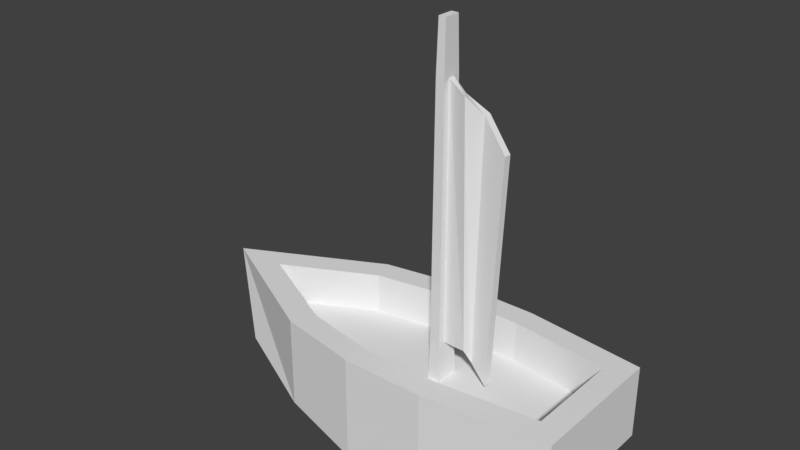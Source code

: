 # Source: lp_boat.blend  (saved by Blender 2.78.0; exported with 4.5.12 LTS)
import bpy
from mathutils import Matrix  # noqa: F401  (used for matrix-valued properties, if any)

bpy.ops.wm.read_factory_settings(use_empty=True)
scene = bpy.context.scene
scene.name = 'Scene'

# ---- collections
col_collection_1 = bpy.data.collections.new('Collection 1'); scene.collection.children.link(col_collection_1)

# ---- world
world_world = bpy.data.worlds.new('World'); scene.world = world_world
world_world.color = (0.05088, 0.05088, 0.05088)
world_world.use_sun_shadow = False
world_world.sun_shadow_jitter_overblur = 0.0
world_world.cycles.sampling_method = 'MANUAL'

# ---- meshes
me_cylinder_005 = bpy.data.meshes.new('Cylinder.005')
me_cylinder_005.from_pydata([(-2.329, -0.5039, -2.423), (-2.274, 0.0, -1.381), (-2.329, 0.5039, -2.423), (3.034, -1.0, -2.423), (2.691, -0.6957, -1.381), (3.034, 1.0, -2.423), (2.691, 0.6957, -1.381), (1.294, 1.21, -2.892), (0.1174, 1.21, -2.892), (-1.059, 1.0, -2.704), (-0.9489, 0.671, -1.381), (0.1479, 0.867, -1.381), (1.273, 0.867, -1.381), (-1.059, -1.0, -2.704), (0.1174, -1.21, -2.892), (1.294, -1.21, -2.892), (1.273, -0.867, -1.381), (0.1479, -0.867, -1.381), (-0.9489, -0.671, -1.381), (1.294, 1.21, -1.381), (3.034, 1.0, -1.381), (3.034, -1.0, -1.381), (-1.059, -1.0, -1.381), (-3.034, 0.0, -1.381), (-1.059, 1.0, -1.381), (0.1174, 1.21, -1.381), (1.294, -1.21, -1.381), (0.1174, -1.21, -1.381), (1.273, 0.867, -1.973), (1.273, -0.867, -1.973), (0.1479, 0.867, -1.973), (0.1479, -0.867, -1.973), (-0.9489, 0.671, -1.973), (-0.9489, -0.671, -1.973), (2.691, 0.6957, -1.973), (2.691, -0.6957, -1.973), (-2.274, 0.0, -1.973), (0.9017, 1.21, -2.892), (0.5095, 1.21, -2.892), (0.5095, 1.21, -1.381), (0.9017, 1.21, -1.381), (0.5095, -1.21, -2.892), (0.9017, -1.21, -2.892), (0.9017, -1.21, -1.381), (0.5095, -1.21, -1.381), (0.5229, 0.867, -1.381), (0.898, 0.867, -1.381), (0.898, -0.867, -1.381), (0.5229, -0.867, -1.381), (0.5229, 0.867, -1.973), (0.898, 0.867, -1.973), (0.898, -0.867, -1.973), (0.5229, -0.867, -1.973), (-2.329, 0.168, -2.423), (-2.329, -0.168, -2.423), (3.034, -0.3333, -2.423), (3.034, 0.3333, -2.423), (3.034, 0.3333, -1.381), (3.034, -0.3333, -1.381), (-1.059, 0.3333, -2.704), (-1.059, -0.3333, -2.704), (0.1174, 0.4034, -2.892), (0.1174, -0.4034, -2.892), (1.294, 0.4034, -2.892), (1.294, -0.4034, -2.892), (2.691, 0.2319, -1.381), (2.691, -0.2319, -1.381), (1.273, 0.289, -1.973), (1.273, -0.289, -1.973), (0.1479, 0.289, -1.973), (0.1479, -0.289, -1.973), (-0.9489, 0.2237, -1.973), (-0.9489, -0.2237, -1.973), (2.691, 0.2319, -1.973), (2.691, -0.2319, -1.973), (0.7915, 0.1825, -1.973), (0.7915, -0.1825, -1.973), (0.6294, 0.1825, -1.973), (0.6294, -0.1825, -1.973), (0.5095, 0.4034, -2.892), (0.5095, -0.4034, -2.892), (0.9017, 0.4034, -2.892), (0.9017, -0.4034, -2.892), (0.898, 0.289, -1.973), (0.898, -0.289, -1.973), (0.5229, 0.289, -1.973), (0.5229, -0.289, -1.973), (0.7623, 0.1167, 2.892), (0.7623, -0.1167, 2.892), (0.6587, 0.1167, 2.892), (0.6587, -0.1167, 2.892), (-2.329, 0.05599, -2.423), (-2.329, -0.05599, -2.423), (3.034, -0.1111, -2.423), (3.034, 0.1111, -2.423), (3.034, 0.1111, -1.381), (3.034, -0.1111, -1.381), (-1.059, 0.1111, -2.704), (-1.059, -0.1111, -2.704), (0.1174, 0.1345, -2.892), (0.1174, -0.1345, -2.892), (1.294, 0.1345, -2.892), (1.294, -0.1345, -2.892), (2.691, 0.0773, -1.381), (2.691, -0.0773, -1.381), (1.273, 0.09633, -1.973), (1.273, -0.09633, -1.973), (0.1479, 0.09633, -1.973), (0.1479, -0.09633, -1.973), (-0.9489, 0.07455, -1.973), (-0.9489, -0.07455, -1.973), (2.691, 0.0773, -1.973), (2.691, -0.0773, -1.973), (0.898, 0.09633, -1.973), (0.898, -0.09633, -1.973), (0.5229, 0.09633, -1.973), (0.5229, -0.09633, -1.973), (0.5095, 0.1345, -2.892), (0.5095, -0.1345, -2.892), (0.9017, 0.1345, -2.892), (0.9017, -0.1345, -2.892), (0.7915, 0.06083, -1.973), (0.7915, -0.06083, -1.973), (0.6294, 0.06083, -1.973), (0.6294, -0.06083, -1.973), (0.7623, 0.03888, 2.892), (0.7623, -0.03888, 2.892), (0.6587, 0.03888, 2.892), (0.6587, -0.03888, 2.892), (0.6392, 0.1605, -1.417), (0.6489, 0.1386, 2.163), (0.772, 0.1386, 2.163), (0.7818, 0.1605, -1.417), (0.772, -0.1386, 2.163), (0.7818, -0.1605, -1.417), (0.6489, -0.1386, 2.163), (0.6392, -0.1605, -1.417), (0.6392, 0.05351, -1.417), (0.6489, 0.0462, 2.163), (0.6392, -0.05351, -1.417), (0.6489, -0.0462, 2.163), (0.7818, -0.05351, -1.417), (0.772, -0.0462, 2.163), (0.7818, 0.05351, -1.417), (0.772, 0.0462, 2.163), (1.378, 0.03614, -1.887), (1.539, 0.02982, 1.366), (1.387, 0.1428, -1.887), (1.547, 0.1219, 1.366), (0.9914, -0.01059, 2.02), (1.225, 0.1493, 1.785), (1.157, 0.1624, -1.638), (1.055, 0.03062, -1.416), (1.104, -0.06435, -1.416), (1.148, 0.05576, -1.638), (1.217, 0.05722, 1.785), (1.034, -0.09258, 2.02)], [], [(0, 23, 2, 53, 91, 92, 54), (7, 19, 20, 5), (55, 58, 21, 3), (13, 22, 23, 0), (64, 55, 3, 15), (16, 4, 35, 29), (10, 1, 36, 32), (65, 6, 34, 73), (45, 11, 30, 49), (54, 60, 13, 0), (60, 62, 14, 13), (82, 64, 15, 42), (3, 21, 26, 15), (41, 44, 27, 14), (14, 27, 22, 13), (2, 23, 24, 9), (9, 24, 25, 8), (37, 40, 19, 7), (12, 6, 20, 19), (66, 4, 21, 58), (18, 1, 23, 22), (10, 11, 25, 24), (46, 12, 19, 40), (4, 16, 26, 21), (48, 17, 27, 44), (17, 18, 22, 27), (1, 10, 24, 23), (32, 36, 33, 72, 110, 109, 71), (74, 68, 29, 35), (86, 70, 31, 52), (70, 72, 33, 31), (1, 18, 33, 36), (47, 16, 29, 51), (11, 10, 32, 30), (6, 12, 28, 34), (18, 17, 31, 33), (17, 48, 52, 31), (48, 47, 51, 52), (68, 84, 51, 29), (84, 86, 52, 51), (16, 47, 43, 26), (47, 48, 44, 43), (11, 45, 39, 25), (45, 46, 40, 39), (8, 25, 39, 38), (38, 39, 40, 37), (15, 26, 43, 42), (42, 43, 44, 41), (62, 80, 41, 14), (80, 82, 42, 41), (12, 46, 50, 28), (46, 45, 49, 50), (38, 37, 81, 79), (118, 120, 82, 80), (8, 38, 79, 61), (100, 118, 80, 62), (50, 49, 85, 83), (131, 130, 89, 87), (28, 50, 83, 67), (106, 114, 84, 68), (30, 32, 71, 69), (108, 110, 72, 70), (49, 30, 69, 85), (116, 108, 70, 86), (34, 28, 67, 73), (112, 106, 68, 74), (6, 65, 57, 20), (104, 66, 58, 96), (37, 7, 63, 81), (120, 102, 64, 82), (9, 8, 61, 59), (98, 100, 62, 60), (2, 9, 59, 53), (92, 98, 60, 54), (4, 66, 74, 35), (103, 65, 73, 111), (7, 5, 56, 63), (102, 93, 55, 64), (5, 20, 57, 56), (93, 96, 58, 55), (122, 76, 84, 114), (123, 77, 85, 115), (77, 75, 83, 85), (76, 78, 86, 84), (126, 128, 90, 88), (144, 131, 87, 125), (135, 133, 88, 90), (140, 135, 90, 128), (130, 138, 127, 89), (138, 140, 128, 127), (133, 142, 126, 88), (142, 144, 125, 126), (87, 89, 127, 125), (125, 127, 128, 126), (78, 124, 116, 86), (124, 123, 115, 116), (75, 121, 113, 83), (121, 122, 114, 113), (56, 57, 95, 94), (94, 95, 96, 93), (63, 56, 94, 101), (101, 94, 93, 102), (66, 104, 112, 74), (104, 103, 111, 112), (53, 59, 97, 91), (91, 97, 98, 92), (59, 61, 99, 97), (97, 99, 100, 98), (81, 63, 101, 119), (119, 101, 102, 120), (65, 103, 95, 57), (103, 104, 96, 95), (73, 67, 105, 111), (111, 105, 106, 112), (85, 69, 107, 115), (115, 107, 108, 116), (69, 71, 109, 107), (107, 109, 110, 108), (67, 83, 113, 105), (105, 113, 114, 106), (61, 79, 117, 99), (99, 117, 118, 100), (79, 81, 119, 117), (117, 119, 120, 118), (122, 121, 143, 141), (151, 150, 148, 147), (76, 122, 141, 134), (134, 141, 142, 133), (123, 124, 139, 137), (137, 139, 140, 138), (77, 123, 137, 129), (129, 137, 138, 130), (124, 78, 136, 139), (139, 136, 135, 140), (78, 76, 134, 136), (136, 134, 133, 135), (121, 75, 132, 143), (143, 132, 131, 144), (75, 77, 129, 132), (132, 129, 130, 131), (145, 147, 148, 146), (155, 154, 145, 146), (154, 151, 147, 145), (150, 155, 146, 148), (144, 142, 156, 149), (149, 156, 155, 150), (141, 143, 152, 153), (153, 152, 151, 154), (142, 141, 153, 156), (156, 153, 154, 155), (143, 144, 149, 152), (152, 149, 150, 151)])
me_cylinder_005.use_remesh_preserve_volume = False
me_cylinder_005.use_remesh_preserve_attributes = False
me_cylinder_005.use_mirror_vertex_groups = False
me_cylinder_005.update()
me_cylinder_003 = bpy.data.meshes.new('Cylinder.003')
me_cylinder_003.from_pydata([], [], [])
me_cylinder_003.use_remesh_preserve_volume = False
me_cylinder_003.use_remesh_preserve_attributes = False
me_cylinder_003.use_mirror_vertex_groups = False
me_cylinder_003.update()

# ---- objects
ob_cylinder_004 = bpy.data.objects.new('Cylinder.004', me_cylinder_005)
ob_cylinder_002 = bpy.data.objects.new('Cylinder.002', me_cylinder_003)

# ---- transforms, parenting, visibility, modifiers, constraints
ob_cylinder_004.location = (0.0, 0.0, 0.0)
ob_cylinder_004.lineart.crease_threshold = 0.0
ob_cylinder_002.location = (0.0, 0.0, 0.0)
ob_cylinder_002.lineart.crease_threshold = 0.0

# ---- collection membership
col_collection_1.objects.link(ob_cylinder_004)
col_collection_1.objects.link(ob_cylinder_002)

# ---- scene / render settings (as saved in the file)
scene.frame_start = 1; scene.frame_end = 250; scene.frame_set(1)
scene.render.engine = 'BLENDER_EEVEE_NEXT'
scene.render.resolution_percentage = 50
scene.render.dither_intensity = 0.0
scene.cycles.use_denoising = False
scene.cycles.samples = 128
scene.cycles.sampling_pattern = 'TABULATED_SOBOL'
scene.cycles.light_sampling_threshold = 0.0
scene.cycles.use_adaptive_sampling = False
scene.cycles.use_light_tree = False
scene.cycles.blur_glossy = 0.0
scene.cycles.sample_clamp_indirect = 0.0
scene.view_settings.view_transform = 'Standard'
bpy.context.view_layer.update()

# ---- added for rendering (the .blend has no active camera and no usable light): camera, sun
cam_auto = bpy.data.cameras.new('AutoCamera')
cam_auto.lens = 50.0
cam_auto.sensor_width = 36.0
cam_auto.clip_end = 1000.0
ob_auto_camera = bpy.data.objects.new('AutoCamera', cam_auto)
scene.collection.objects.link(ob_auto_camera)
ob_auto_camera.location = (8.07303, -9.68764, 6.45842)
ob_auto_camera.rotation_euler = (1.09748, -7.21219e-08, 0.694738)
scene.camera = ob_auto_camera
light_auto_sun = bpy.data.lights.new('AutoSun', 'SUN')
light_auto_sun.energy = 3.0
light_auto_sun.angle = 0.0523599
ob_auto_sun = bpy.data.objects.new('AutoSun', light_auto_sun)
scene.collection.objects.link(ob_auto_sun)
ob_auto_sun.rotation_euler = (0.872665, 0.174533, 0.523599)
bpy.context.view_layer.update()
